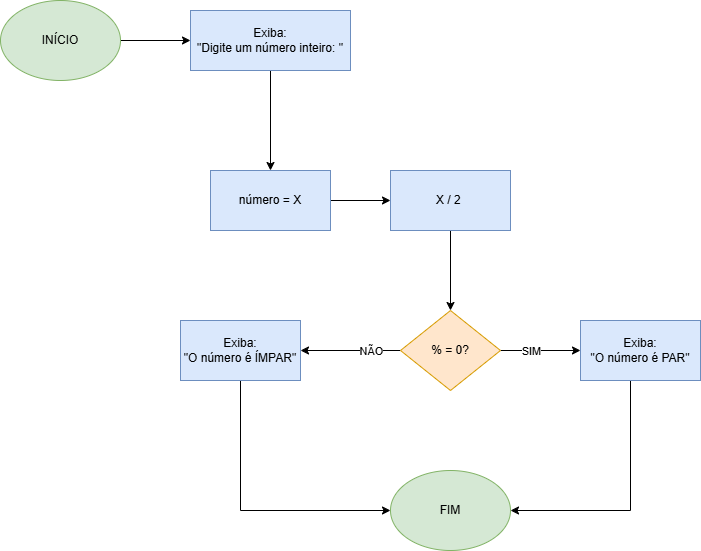

The diagram above was exported from draw.io. Its source (the exported page's mxGraphModel, read from the mxfile embedded in the PNG):
<mxGraphModel dx="1434" dy="780" grid="1" gridSize="10" guides="1" tooltips="1" connect="1" arrows="1" fold="1" page="1" pageScale="1" pageWidth="827" pageHeight="1169" math="0" shadow="0">
  <root>
    <mxCell id="0" />
    <mxCell id="1" parent="0" />
    <mxCell id="qKgFPhHivwFfvSM7FKBS-1" value="FIM" style="ellipse;whiteSpace=wrap;html=1;fillColor=#d5e8d4;strokeColor=#82b366;" vertex="1" parent="1">
      <mxGeometry x="400" y="510" width="120" height="80" as="geometry" />
    </mxCell>
    <mxCell id="qKgFPhHivwFfvSM7FKBS-4" value="" style="edgeStyle=orthogonalEdgeStyle;rounded=0;orthogonalLoop=1;jettySize=auto;html=1;" edge="1" parent="1" source="qKgFPhHivwFfvSM7FKBS-2" target="qKgFPhHivwFfvSM7FKBS-3">
      <mxGeometry relative="1" as="geometry" />
    </mxCell>
    <mxCell id="qKgFPhHivwFfvSM7FKBS-2" value="INÍCIO" style="ellipse;whiteSpace=wrap;html=1;fillColor=#d5e8d4;strokeColor=#82b366;" vertex="1" parent="1">
      <mxGeometry x="10" y="40" width="120" height="80" as="geometry" />
    </mxCell>
    <mxCell id="qKgFPhHivwFfvSM7FKBS-8" value="" style="edgeStyle=orthogonalEdgeStyle;rounded=0;orthogonalLoop=1;jettySize=auto;html=1;" edge="1" parent="1" source="qKgFPhHivwFfvSM7FKBS-3" target="qKgFPhHivwFfvSM7FKBS-7">
      <mxGeometry relative="1" as="geometry" />
    </mxCell>
    <mxCell id="qKgFPhHivwFfvSM7FKBS-3" value="Exiba:&lt;div&gt;&quot;Digite um número inteiro: &quot;&lt;/div&gt;" style="whiteSpace=wrap;html=1;fillColor=#dae8fc;strokeColor=#6c8ebf;" vertex="1" parent="1">
      <mxGeometry x="200" y="50" width="160" height="60" as="geometry" />
    </mxCell>
    <mxCell id="qKgFPhHivwFfvSM7FKBS-14" value="" style="edgeStyle=orthogonalEdgeStyle;rounded=0;orthogonalLoop=1;jettySize=auto;html=1;" edge="1" parent="1" source="qKgFPhHivwFfvSM7FKBS-7" target="qKgFPhHivwFfvSM7FKBS-13">
      <mxGeometry relative="1" as="geometry" />
    </mxCell>
    <mxCell id="qKgFPhHivwFfvSM7FKBS-7" value="número = X" style="whiteSpace=wrap;html=1;fillColor=#dae8fc;strokeColor=#6c8ebf;" vertex="1" parent="1">
      <mxGeometry x="220" y="210" width="120" height="60" as="geometry" />
    </mxCell>
    <mxCell id="qKgFPhHivwFfvSM7FKBS-16" value="" style="edgeStyle=orthogonalEdgeStyle;rounded=0;orthogonalLoop=1;jettySize=auto;html=1;" edge="1" parent="1" source="qKgFPhHivwFfvSM7FKBS-13" target="qKgFPhHivwFfvSM7FKBS-15">
      <mxGeometry relative="1" as="geometry" />
    </mxCell>
    <mxCell id="qKgFPhHivwFfvSM7FKBS-13" value="X / 2&amp;nbsp;" style="whiteSpace=wrap;html=1;fillColor=#dae8fc;strokeColor=#6c8ebf;" vertex="1" parent="1">
      <mxGeometry x="400" y="210" width="120" height="60" as="geometry" />
    </mxCell>
    <mxCell id="qKgFPhHivwFfvSM7FKBS-18" value="" style="edgeStyle=orthogonalEdgeStyle;rounded=0;orthogonalLoop=1;jettySize=auto;html=1;" edge="1" parent="1" source="qKgFPhHivwFfvSM7FKBS-15" target="qKgFPhHivwFfvSM7FKBS-17">
      <mxGeometry relative="1" as="geometry" />
    </mxCell>
    <mxCell id="qKgFPhHivwFfvSM7FKBS-19" value="SIM" style="edgeLabel;html=1;align=center;verticalAlign=middle;resizable=0;points=[];" vertex="1" connectable="0" parent="qKgFPhHivwFfvSM7FKBS-18">
      <mxGeometry x="-0.575" y="4" relative="1" as="geometry">
        <mxPoint x="13" y="4" as="offset" />
      </mxGeometry>
    </mxCell>
    <mxCell id="qKgFPhHivwFfvSM7FKBS-21" value="" style="edgeStyle=orthogonalEdgeStyle;rounded=0;orthogonalLoop=1;jettySize=auto;html=1;" edge="1" parent="1" source="qKgFPhHivwFfvSM7FKBS-15" target="qKgFPhHivwFfvSM7FKBS-20">
      <mxGeometry relative="1" as="geometry" />
    </mxCell>
    <mxCell id="qKgFPhHivwFfvSM7FKBS-22" value="NÃO" style="edgeLabel;html=1;align=center;verticalAlign=middle;resizable=0;points=[];" vertex="1" connectable="0" parent="qKgFPhHivwFfvSM7FKBS-21">
      <mxGeometry x="-0.7111" relative="1" as="geometry">
        <mxPoint x="-16" as="offset" />
      </mxGeometry>
    </mxCell>
    <mxCell id="qKgFPhHivwFfvSM7FKBS-15" value="% = 0?" style="rhombus;whiteSpace=wrap;html=1;fillColor=#ffe6cc;strokeColor=#d79b00;" vertex="1" parent="1">
      <mxGeometry x="410" y="350" width="100" height="80" as="geometry" />
    </mxCell>
    <mxCell id="qKgFPhHivwFfvSM7FKBS-23" style="edgeStyle=orthogonalEdgeStyle;rounded=0;orthogonalLoop=1;jettySize=auto;html=1;entryX=1;entryY=0.5;entryDx=0;entryDy=0;" edge="1" parent="1" source="qKgFPhHivwFfvSM7FKBS-17" target="qKgFPhHivwFfvSM7FKBS-1">
      <mxGeometry relative="1" as="geometry">
        <Array as="points">
          <mxPoint x="640" y="550" />
        </Array>
      </mxGeometry>
    </mxCell>
    <mxCell id="qKgFPhHivwFfvSM7FKBS-17" value="Exiba:&lt;div&gt;&quot;O número é PAR&quot;&lt;/div&gt;" style="whiteSpace=wrap;html=1;fillColor=#dae8fc;strokeColor=#6c8ebf;" vertex="1" parent="1">
      <mxGeometry x="590" y="360" width="120" height="60" as="geometry" />
    </mxCell>
    <mxCell id="qKgFPhHivwFfvSM7FKBS-24" style="edgeStyle=orthogonalEdgeStyle;rounded=0;orthogonalLoop=1;jettySize=auto;html=1;entryX=0;entryY=0.5;entryDx=0;entryDy=0;" edge="1" parent="1" source="qKgFPhHivwFfvSM7FKBS-20" target="qKgFPhHivwFfvSM7FKBS-1">
      <mxGeometry relative="1" as="geometry">
        <Array as="points">
          <mxPoint x="250" y="550" />
        </Array>
      </mxGeometry>
    </mxCell>
    <mxCell id="qKgFPhHivwFfvSM7FKBS-20" value="Exiba:&lt;div&gt;&quot;O número é ÍMPAR&quot;&lt;/div&gt;" style="whiteSpace=wrap;html=1;fillColor=#dae8fc;strokeColor=#6c8ebf;" vertex="1" parent="1">
      <mxGeometry x="190" y="360" width="120" height="60" as="geometry" />
    </mxCell>
  </root>
</mxGraphModel>